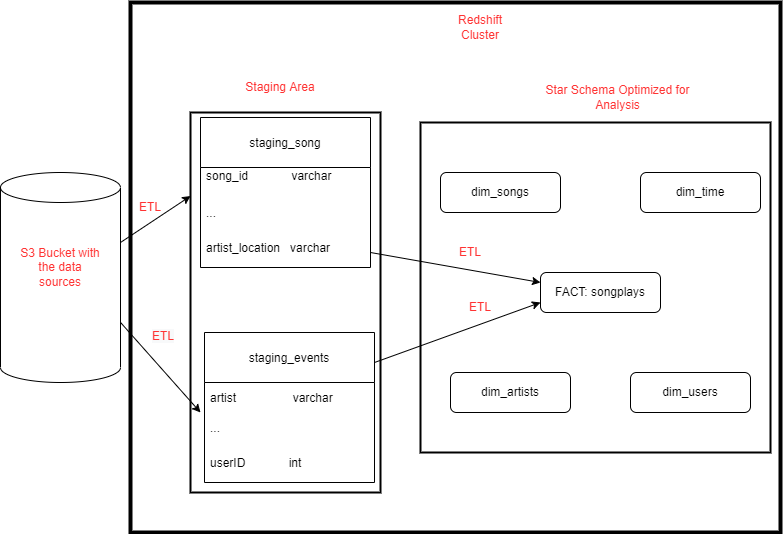

The diagram above was exported from draw.io. Its source (the exported page's mxGraphModel, read from the mxfile embedded in the PNG):
<mxGraphModel dx="1472" dy="755" grid="1" gridSize="10" guides="1" tooltips="1" connect="1" arrows="1" fold="1" page="1" pageScale="1" pageWidth="827" pageHeight="1169" math="0" shadow="0">
  <root>
    <mxCell id="WIyWlLk6GJQsqaUBKTNV-0" />
    <mxCell id="WIyWlLk6GJQsqaUBKTNV-1" parent="WIyWlLk6GJQsqaUBKTNV-0" />
    <mxCell id="WIyWlLk6GJQsqaUBKTNV-7" value="dim_songs" style="rounded=1;whiteSpace=wrap;html=1;fontSize=12;glass=0;strokeWidth=1;shadow=0;" parent="WIyWlLk6GJQsqaUBKTNV-1" vertex="1">
      <mxGeometry x="480" y="220" width="120" height="40" as="geometry" />
    </mxCell>
    <mxCell id="WIyWlLk6GJQsqaUBKTNV-12" value="FACT: songplays" style="rounded=1;whiteSpace=wrap;html=1;fontSize=12;glass=0;strokeWidth=1;shadow=0;" parent="WIyWlLk6GJQsqaUBKTNV-1" vertex="1">
      <mxGeometry x="580" y="320" width="120" height="40" as="geometry" />
    </mxCell>
    <mxCell id="pU1zzVBTaYxJStagIkHw-6" value="staging_song" style="swimlane;fontStyle=0;childLayout=stackLayout;horizontal=1;startSize=50;horizontalStack=0;resizeParent=1;resizeParentMax=0;resizeLast=0;collapsible=1;marginBottom=0;" vertex="1" parent="WIyWlLk6GJQsqaUBKTNV-1">
      <mxGeometry x="240" y="165" width="170" height="150" as="geometry" />
    </mxCell>
    <mxCell id="pU1zzVBTaYxJStagIkHw-7" value="song_id             varchar&#10;" style="text;strokeColor=none;fillColor=none;align=left;verticalAlign=middle;spacingLeft=4;spacingRight=4;overflow=hidden;points=[[0,0.5],[1,0.5]];portConstraint=eastwest;rotatable=0;" vertex="1" parent="pU1zzVBTaYxJStagIkHw-6">
      <mxGeometry y="50" width="170" height="30" as="geometry" />
    </mxCell>
    <mxCell id="pU1zzVBTaYxJStagIkHw-8" value="..." style="text;strokeColor=none;fillColor=none;align=left;verticalAlign=middle;spacingLeft=4;spacingRight=4;overflow=hidden;points=[[0,0.5],[1,0.5]];portConstraint=eastwest;rotatable=0;" vertex="1" parent="pU1zzVBTaYxJStagIkHw-6">
      <mxGeometry y="80" width="170" height="30" as="geometry" />
    </mxCell>
    <mxCell id="pU1zzVBTaYxJStagIkHw-12" value="artist_location   varchar" style="text;strokeColor=none;fillColor=none;align=left;verticalAlign=middle;spacingLeft=4;spacingRight=4;overflow=hidden;points=[[0,0.5],[1,0.5]];portConstraint=eastwest;rotatable=0;" vertex="1" parent="pU1zzVBTaYxJStagIkHw-6">
      <mxGeometry y="110" width="170" height="40" as="geometry" />
    </mxCell>
    <mxCell id="pU1zzVBTaYxJStagIkHw-16" value="staging_events" style="swimlane;fontStyle=0;childLayout=stackLayout;horizontal=1;startSize=50;horizontalStack=0;resizeParent=1;resizeParentMax=0;resizeLast=0;collapsible=1;marginBottom=0;" vertex="1" parent="WIyWlLk6GJQsqaUBKTNV-1">
      <mxGeometry x="244" y="380" width="170" height="150" as="geometry" />
    </mxCell>
    <mxCell id="pU1zzVBTaYxJStagIkHw-17" value="artist                 varchar" style="text;strokeColor=none;fillColor=none;align=left;verticalAlign=middle;spacingLeft=4;spacingRight=4;overflow=hidden;points=[[0,0.5],[1,0.5]];portConstraint=eastwest;rotatable=0;" vertex="1" parent="pU1zzVBTaYxJStagIkHw-16">
      <mxGeometry y="50" width="170" height="30" as="geometry" />
    </mxCell>
    <mxCell id="pU1zzVBTaYxJStagIkHw-18" value="..." style="text;strokeColor=none;fillColor=none;align=left;verticalAlign=middle;spacingLeft=4;spacingRight=4;overflow=hidden;points=[[0,0.5],[1,0.5]];portConstraint=eastwest;rotatable=0;" vertex="1" parent="pU1zzVBTaYxJStagIkHw-16">
      <mxGeometry y="80" width="170" height="30" as="geometry" />
    </mxCell>
    <mxCell id="pU1zzVBTaYxJStagIkHw-19" value="userID             int" style="text;strokeColor=none;fillColor=none;align=left;verticalAlign=middle;spacingLeft=4;spacingRight=4;overflow=hidden;points=[[0,0.5],[1,0.5]];portConstraint=eastwest;rotatable=0;" vertex="1" parent="pU1zzVBTaYxJStagIkHw-16">
      <mxGeometry y="110" width="170" height="40" as="geometry" />
    </mxCell>
    <mxCell id="pU1zzVBTaYxJStagIkHw-20" value="dim_artists" style="rounded=1;whiteSpace=wrap;html=1;fontSize=12;glass=0;strokeWidth=1;shadow=0;" vertex="1" parent="WIyWlLk6GJQsqaUBKTNV-1">
      <mxGeometry x="490" y="420" width="120" height="40" as="geometry" />
    </mxCell>
    <mxCell id="pU1zzVBTaYxJStagIkHw-21" value="dim_time" style="rounded=1;whiteSpace=wrap;html=1;fontSize=12;glass=0;strokeWidth=1;shadow=0;" vertex="1" parent="WIyWlLk6GJQsqaUBKTNV-1">
      <mxGeometry x="680" y="220" width="120" height="40" as="geometry" />
    </mxCell>
    <mxCell id="pU1zzVBTaYxJStagIkHw-22" value="dim_users" style="rounded=1;whiteSpace=wrap;html=1;fontSize=12;glass=0;strokeWidth=1;shadow=0;" vertex="1" parent="WIyWlLk6GJQsqaUBKTNV-1">
      <mxGeometry x="670" y="420" width="120" height="40" as="geometry" />
    </mxCell>
    <mxCell id="pU1zzVBTaYxJStagIkHw-23" value="" style="shape=cylinder3;whiteSpace=wrap;html=1;boundedLbl=1;backgroundOutline=1;size=15;" vertex="1" parent="WIyWlLk6GJQsqaUBKTNV-1">
      <mxGeometry x="40" y="220" width="120" height="210" as="geometry" />
    </mxCell>
    <mxCell id="pU1zzVBTaYxJStagIkHw-24" value="&lt;font color=&quot;#ff3333&quot;&gt;S3 Bucket with the data sources&lt;/font&gt;" style="text;html=1;strokeColor=none;fillColor=none;align=center;verticalAlign=middle;whiteSpace=wrap;rounded=0;" vertex="1" parent="WIyWlLk6GJQsqaUBKTNV-1">
      <mxGeometry x="55" y="300" width="90" height="30" as="geometry" />
    </mxCell>
    <mxCell id="pU1zzVBTaYxJStagIkHw-26" value="Redshift Cluster" style="text;html=1;strokeColor=none;fillColor=none;align=center;verticalAlign=middle;whiteSpace=wrap;rounded=0;fontColor=#FF3333;" vertex="1" parent="WIyWlLk6GJQsqaUBKTNV-1">
      <mxGeometry x="490" y="60" width="60" height="30" as="geometry" />
    </mxCell>
    <mxCell id="pU1zzVBTaYxJStagIkHw-27" value="" style="endArrow=classic;html=1;rounded=0;fontColor=#FF3333;entryX=0.017;entryY=0.345;entryDx=0;entryDy=0;entryPerimeter=0;" edge="1" parent="WIyWlLk6GJQsqaUBKTNV-1">
      <mxGeometry width="50" height="50" relative="1" as="geometry">
        <mxPoint x="160" y="290" as="sourcePoint" />
        <mxPoint x="230.02999999999997" y="243.54999999999995" as="targetPoint" />
      </mxGeometry>
    </mxCell>
    <mxCell id="pU1zzVBTaYxJStagIkHw-28" value="" style="endArrow=classic;html=1;rounded=0;fontColor=#FF3333;" edge="1" parent="WIyWlLk6GJQsqaUBKTNV-1">
      <mxGeometry width="50" height="50" relative="1" as="geometry">
        <mxPoint x="160" y="369.9" as="sourcePoint" />
        <mxPoint x="240" y="460" as="targetPoint" />
      </mxGeometry>
    </mxCell>
    <mxCell id="pU1zzVBTaYxJStagIkHw-29" value="ETL" style="text;html=1;strokeColor=none;fillColor=none;align=center;verticalAlign=middle;whiteSpace=wrap;rounded=0;fontColor=#FF3333;" vertex="1" parent="WIyWlLk6GJQsqaUBKTNV-1">
      <mxGeometry x="160" y="240" width="60" height="30" as="geometry" />
    </mxCell>
    <mxCell id="pU1zzVBTaYxJStagIkHw-31" value="&lt;span style=&quot;color: rgb(255, 51, 51); font-family: Helvetica; font-size: 12px; font-style: normal; font-variant-ligatures: normal; font-variant-caps: normal; font-weight: 400; letter-spacing: normal; orphans: 2; text-align: center; text-indent: 0px; text-transform: none; widows: 2; word-spacing: 0px; -webkit-text-stroke-width: 0px; background-color: rgb(248, 249, 250); text-decoration-thickness: initial; text-decoration-style: initial; text-decoration-color: initial; float: none; display: inline !important;&quot;&gt;ETL&lt;/span&gt;" style="text;whiteSpace=wrap;html=1;fontColor=#FF3333;" vertex="1" parent="WIyWlLk6GJQsqaUBKTNV-1">
      <mxGeometry x="190" y="370" width="50" height="30" as="geometry" />
    </mxCell>
    <mxCell id="pU1zzVBTaYxJStagIkHw-33" value="" style="rounded=0;whiteSpace=wrap;html=1;fontColor=#FF3333;strokeWidth=2;fillColor=none;" vertex="1" parent="WIyWlLk6GJQsqaUBKTNV-1">
      <mxGeometry x="230" y="160" width="190" height="380" as="geometry" />
    </mxCell>
    <mxCell id="pU1zzVBTaYxJStagIkHw-34" value="Staging Area" style="text;html=1;strokeColor=none;fillColor=none;align=center;verticalAlign=middle;whiteSpace=wrap;rounded=0;fontColor=#FF3333;" vertex="1" parent="WIyWlLk6GJQsqaUBKTNV-1">
      <mxGeometry x="260" y="120" width="120" height="30" as="geometry" />
    </mxCell>
    <mxCell id="pU1zzVBTaYxJStagIkHw-43" value="" style="endArrow=classic;html=1;rounded=0;fontColor=#FF3333;entryX=0;entryY=0.25;entryDx=0;entryDy=0;" edge="1" parent="WIyWlLk6GJQsqaUBKTNV-1" target="WIyWlLk6GJQsqaUBKTNV-12">
      <mxGeometry width="50" height="50" relative="1" as="geometry">
        <mxPoint x="410" y="300" as="sourcePoint" />
        <mxPoint x="460" y="250" as="targetPoint" />
      </mxGeometry>
    </mxCell>
    <mxCell id="pU1zzVBTaYxJStagIkHw-44" value="ETL" style="text;html=1;strokeColor=none;fillColor=none;align=center;verticalAlign=middle;whiteSpace=wrap;rounded=0;fontColor=#FF3333;" vertex="1" parent="WIyWlLk6GJQsqaUBKTNV-1">
      <mxGeometry x="480" y="285" width="60" height="30" as="geometry" />
    </mxCell>
    <mxCell id="pU1zzVBTaYxJStagIkHw-45" value="" style="endArrow=classic;html=1;rounded=0;fontColor=#FF3333;entryX=0;entryY=0.75;entryDx=0;entryDy=0;" edge="1" parent="WIyWlLk6GJQsqaUBKTNV-1" target="WIyWlLk6GJQsqaUBKTNV-12">
      <mxGeometry width="50" height="50" relative="1" as="geometry">
        <mxPoint x="414" y="410" as="sourcePoint" />
        <mxPoint x="464" y="360" as="targetPoint" />
      </mxGeometry>
    </mxCell>
    <mxCell id="pU1zzVBTaYxJStagIkHw-46" value="ETL" style="text;html=1;strokeColor=none;fillColor=none;align=center;verticalAlign=middle;whiteSpace=wrap;rounded=0;fontColor=#FF3333;" vertex="1" parent="WIyWlLk6GJQsqaUBKTNV-1">
      <mxGeometry x="490" y="340" width="60" height="30" as="geometry" />
    </mxCell>
    <mxCell id="pU1zzVBTaYxJStagIkHw-47" value="" style="rounded=0;whiteSpace=wrap;html=1;fontColor=#FF3333;strokeWidth=2;fillColor=none;" vertex="1" parent="WIyWlLk6GJQsqaUBKTNV-1">
      <mxGeometry x="460" y="170" width="350" height="330" as="geometry" />
    </mxCell>
    <mxCell id="pU1zzVBTaYxJStagIkHw-48" value="Star Schema Optimized for Analysis" style="text;html=1;strokeColor=none;fillColor=none;align=center;verticalAlign=middle;whiteSpace=wrap;rounded=0;fontColor=#FF3333;" vertex="1" parent="WIyWlLk6GJQsqaUBKTNV-1">
      <mxGeometry x="575" y="130" width="165" height="30" as="geometry" />
    </mxCell>
    <mxCell id="pU1zzVBTaYxJStagIkHw-49" value="" style="rounded=0;whiteSpace=wrap;html=1;fontColor=#FF3333;strokeWidth=4;fillColor=none;" vertex="1" parent="WIyWlLk6GJQsqaUBKTNV-1">
      <mxGeometry x="170" y="50" width="650" height="530" as="geometry" />
    </mxCell>
  </root>
</mxGraphModel>